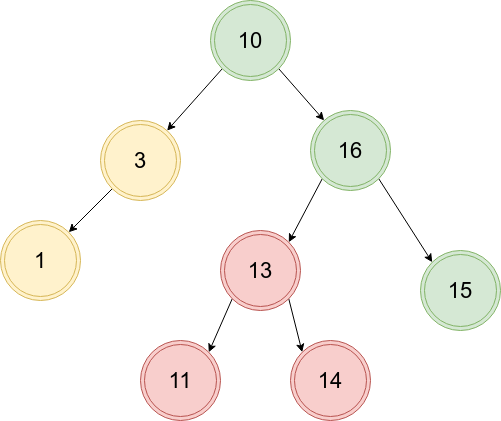

The diagram above was exported from draw.io. Its source (the exported page's mxGraphModel, read from the mxfile embedded in the PNG):
<mxGraphModel dx="2062" dy="1123" grid="1" gridSize="10" guides="1" tooltips="1" connect="1" arrows="1" fold="1" page="1" pageScale="1" pageWidth="827" pageHeight="1169" math="0" shadow="0">
  <root>
    <mxCell id="0" />
    <mxCell id="1" parent="0" />
    <mxCell id="jqhC5OExwCg9ldTXZan4-12" style="rounded=0;orthogonalLoop=1;jettySize=auto;html=1;exitX=0;exitY=1;exitDx=0;exitDy=0;entryX=1;entryY=0;entryDx=0;entryDy=0;" edge="1" parent="1" source="jqhC5OExwCg9ldTXZan4-1" target="jqhC5OExwCg9ldTXZan4-6">
      <mxGeometry relative="1" as="geometry" />
    </mxCell>
    <mxCell id="jqhC5OExwCg9ldTXZan4-1" value="&lt;span style=&quot;font-size: 22px;&quot;&gt;3&lt;/span&gt;" style="ellipse;shape=doubleEllipse;whiteSpace=wrap;html=1;aspect=fixed;fillColor=#fff2cc;strokeColor=#d6b656;" vertex="1" parent="1">
      <mxGeometry x="260" y="280" width="80" height="80" as="geometry" />
    </mxCell>
    <mxCell id="jqhC5OExwCg9ldTXZan4-13" style="rounded=0;orthogonalLoop=1;jettySize=auto;html=1;exitX=0;exitY=1;exitDx=0;exitDy=0;entryX=1;entryY=0;entryDx=0;entryDy=0;" edge="1" parent="1" source="jqhC5OExwCg9ldTXZan4-2" target="jqhC5OExwCg9ldTXZan4-8">
      <mxGeometry relative="1" as="geometry" />
    </mxCell>
    <mxCell id="jqhC5OExwCg9ldTXZan4-14" style="rounded=0;orthogonalLoop=1;jettySize=auto;html=1;exitX=1;exitY=1;exitDx=0;exitDy=0;entryX=0;entryY=0;entryDx=0;entryDy=0;" edge="1" parent="1" source="jqhC5OExwCg9ldTXZan4-2" target="jqhC5OExwCg9ldTXZan4-9">
      <mxGeometry relative="1" as="geometry" />
    </mxCell>
    <mxCell id="jqhC5OExwCg9ldTXZan4-2" value="&lt;font style=&quot;font-size: 22px;&quot;&gt;16&lt;/font&gt;" style="ellipse;shape=doubleEllipse;whiteSpace=wrap;html=1;aspect=fixed;fillColor=#d5e8d4;strokeColor=#82b366;" vertex="1" parent="1">
      <mxGeometry x="470" y="270" width="80" height="80" as="geometry" />
    </mxCell>
    <mxCell id="jqhC5OExwCg9ldTXZan4-3" style="rounded=0;orthogonalLoop=1;jettySize=auto;html=1;exitX=0;exitY=1;exitDx=0;exitDy=0;" edge="1" parent="1" source="jqhC5OExwCg9ldTXZan4-5" target="jqhC5OExwCg9ldTXZan4-1">
      <mxGeometry relative="1" as="geometry" />
    </mxCell>
    <mxCell id="jqhC5OExwCg9ldTXZan4-4" style="edgeStyle=none;rounded=0;orthogonalLoop=1;jettySize=auto;html=1;exitX=1;exitY=1;exitDx=0;exitDy=0;" edge="1" parent="1" source="jqhC5OExwCg9ldTXZan4-5" target="jqhC5OExwCg9ldTXZan4-2">
      <mxGeometry relative="1" as="geometry" />
    </mxCell>
    <mxCell id="jqhC5OExwCg9ldTXZan4-5" value="&lt;font style=&quot;font-size: 22px;&quot;&gt;10&lt;/font&gt;" style="ellipse;shape=doubleEllipse;whiteSpace=wrap;html=1;aspect=fixed;fillColor=#d5e8d4;strokeColor=#82b366;" vertex="1" parent="1">
      <mxGeometry x="370" y="160" width="80" height="80" as="geometry" />
    </mxCell>
    <mxCell id="jqhC5OExwCg9ldTXZan4-6" value="&lt;span style=&quot;font-size: 22px;&quot;&gt;1&lt;/span&gt;" style="ellipse;shape=doubleEllipse;whiteSpace=wrap;html=1;aspect=fixed;fillColor=#fff2cc;strokeColor=#d6b656;" vertex="1" parent="1">
      <mxGeometry x="160" y="380" width="80" height="80" as="geometry" />
    </mxCell>
    <mxCell id="jqhC5OExwCg9ldTXZan4-15" style="rounded=0;orthogonalLoop=1;jettySize=auto;html=1;exitX=0;exitY=1;exitDx=0;exitDy=0;entryX=1;entryY=0;entryDx=0;entryDy=0;" edge="1" parent="1" source="jqhC5OExwCg9ldTXZan4-8" target="jqhC5OExwCg9ldTXZan4-11">
      <mxGeometry relative="1" as="geometry" />
    </mxCell>
    <mxCell id="jqhC5OExwCg9ldTXZan4-16" style="rounded=0;orthogonalLoop=1;jettySize=auto;html=1;exitX=1;exitY=1;exitDx=0;exitDy=0;entryX=0;entryY=0;entryDx=0;entryDy=0;" edge="1" parent="1" source="jqhC5OExwCg9ldTXZan4-8" target="jqhC5OExwCg9ldTXZan4-10">
      <mxGeometry relative="1" as="geometry" />
    </mxCell>
    <mxCell id="jqhC5OExwCg9ldTXZan4-8" value="&lt;font style=&quot;font-size: 22px;&quot;&gt;13&lt;/font&gt;" style="ellipse;shape=doubleEllipse;whiteSpace=wrap;html=1;aspect=fixed;fillColor=#f8cecc;strokeColor=#b85450;" vertex="1" parent="1">
      <mxGeometry x="380" y="390" width="80" height="80" as="geometry" />
    </mxCell>
    <mxCell id="jqhC5OExwCg9ldTXZan4-9" value="&lt;font style=&quot;font-size: 22px;&quot;&gt;15&lt;/font&gt;" style="ellipse;shape=doubleEllipse;whiteSpace=wrap;html=1;aspect=fixed;fillColor=#d5e8d4;strokeColor=#82b366;" vertex="1" parent="1">
      <mxGeometry x="580" y="410" width="80" height="80" as="geometry" />
    </mxCell>
    <mxCell id="jqhC5OExwCg9ldTXZan4-10" value="&lt;font style=&quot;font-size: 22px;&quot;&gt;14&lt;/font&gt;" style="ellipse;shape=doubleEllipse;whiteSpace=wrap;html=1;aspect=fixed;fillColor=#f8cecc;strokeColor=#b85450;" vertex="1" parent="1">
      <mxGeometry x="450" y="500" width="80" height="80" as="geometry" />
    </mxCell>
    <mxCell id="jqhC5OExwCg9ldTXZan4-11" value="&lt;font style=&quot;font-size: 22px;&quot;&gt;11&lt;/font&gt;" style="ellipse;shape=doubleEllipse;whiteSpace=wrap;html=1;aspect=fixed;fillColor=#f8cecc;strokeColor=#b85450;" vertex="1" parent="1">
      <mxGeometry x="300" y="500" width="80" height="80" as="geometry" />
    </mxCell>
  </root>
</mxGraphModel>